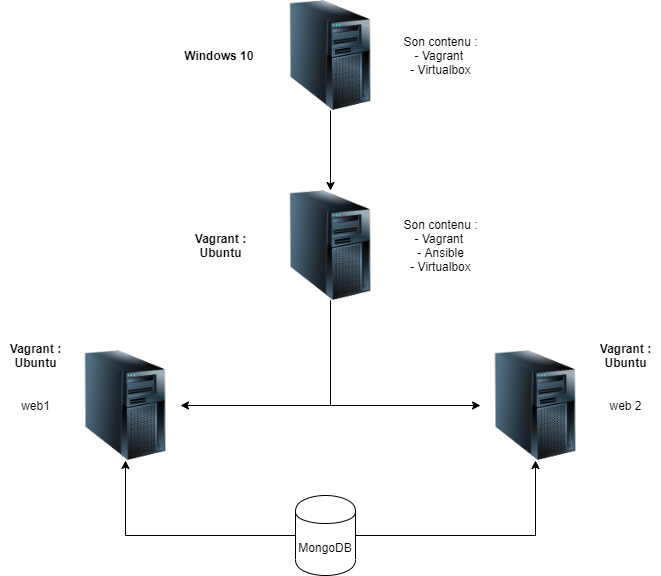

The diagram above was exported from draw.io. Its source (the exported page's mxGraphModel, read from the mxfile embedded in the PNG):
<mxGraphModel dx="1422" dy="1882" grid="1" gridSize="10" guides="1" tooltips="1" connect="1" arrows="1" fold="1" page="1" pageScale="1" pageWidth="827" pageHeight="1169" math="0" shadow="0">
  <root>
    <mxCell id="0" />
    <mxCell id="1" parent="0" />
    <mxCell id="Y_qWTP68_VoVs2MBKvlQ-8" value="" style="edgeStyle=orthogonalEdgeStyle;rounded=0;orthogonalLoop=1;jettySize=auto;html=1;" edge="1" parent="1" source="Y_qWTP68_VoVs2MBKvlQ-6" target="Y_qWTP68_VoVs2MBKvlQ-7">
      <mxGeometry relative="1" as="geometry">
        <Array as="points">
          <mxPoint x="413" y="-475" />
        </Array>
      </mxGeometry>
    </mxCell>
    <mxCell id="Y_qWTP68_VoVs2MBKvlQ-6" value="" style="image;html=1;labelBackgroundColor=#ffffff;image=img/lib/clip_art/computers/Server_Tower_128x128.png" vertex="1" parent="1">
      <mxGeometry x="358" y="-690" width="110" height="110" as="geometry" />
    </mxCell>
    <mxCell id="Y_qWTP68_VoVs2MBKvlQ-7" value="" style="image;html=1;labelBackgroundColor=#ffffff;image=img/lib/clip_art/computers/Server_Tower_128x128.png" vertex="1" parent="1">
      <mxGeometry x="153" y="-530" width="110" height="110" as="geometry" />
    </mxCell>
    <mxCell id="Y_qWTP68_VoVs2MBKvlQ-9" value="" style="edgeStyle=orthogonalEdgeStyle;rounded=0;orthogonalLoop=1;jettySize=auto;html=1;exitX=0.5;exitY=1;exitDx=0;exitDy=0;" edge="1" parent="1" target="Y_qWTP68_VoVs2MBKvlQ-10" source="Y_qWTP68_VoVs2MBKvlQ-6">
      <mxGeometry relative="1" as="geometry">
        <mxPoint x="583" y="-570" as="sourcePoint" />
        <Array as="points">
          <mxPoint x="413" y="-475" />
        </Array>
      </mxGeometry>
    </mxCell>
    <mxCell id="Y_qWTP68_VoVs2MBKvlQ-10" value="" style="image;html=1;labelBackgroundColor=#ffffff;image=img/lib/clip_art/computers/Server_Tower_128x128.png" vertex="1" parent="1">
      <mxGeometry x="563" y="-530" width="110" height="110" as="geometry" />
    </mxCell>
    <mxCell id="Y_qWTP68_VoVs2MBKvlQ-11" value="&lt;b&gt;Vagrant :&lt;br&gt;Ubuntu&lt;/b&gt;" style="text;html=1;align=center;verticalAlign=middle;resizable=0;points=[];autosize=1;" vertex="1" parent="1">
      <mxGeometry x="268" y="-650" width="70" height="30" as="geometry" />
    </mxCell>
    <mxCell id="Y_qWTP68_VoVs2MBKvlQ-13" value="Son contenu :&lt;br&gt;- Vagrant&amp;nbsp;&lt;br&gt;- Ansible&lt;br&gt;- Virtualbox" style="text;html=1;align=center;verticalAlign=middle;resizable=0;points=[];autosize=1;" vertex="1" parent="1">
      <mxGeometry x="478" y="-665" width="90" height="60" as="geometry" />
    </mxCell>
    <mxCell id="Y_qWTP68_VoVs2MBKvlQ-14" value="Son contenu :&lt;br&gt;- Vagrant&amp;nbsp;&lt;br&gt;- Virtualbox" style="text;html=1;align=center;verticalAlign=middle;resizable=0;points=[];autosize=1;" vertex="1" parent="1">
      <mxGeometry x="478" y="-850" width="90" height="50" as="geometry" />
    </mxCell>
    <mxCell id="Y_qWTP68_VoVs2MBKvlQ-16" value="&lt;b&gt;Windows 10&amp;nbsp;&lt;/b&gt;" style="text;html=1;align=center;verticalAlign=middle;resizable=0;points=[];autosize=1;" vertex="1" parent="1">
      <mxGeometry x="258" y="-835" width="90" height="20" as="geometry" />
    </mxCell>
    <mxCell id="Y_qWTP68_VoVs2MBKvlQ-18" value="" style="edgeStyle=orthogonalEdgeStyle;rounded=0;orthogonalLoop=1;jettySize=auto;html=1;" edge="1" parent="1" source="Y_qWTP68_VoVs2MBKvlQ-17" target="Y_qWTP68_VoVs2MBKvlQ-6">
      <mxGeometry relative="1" as="geometry" />
    </mxCell>
    <mxCell id="Y_qWTP68_VoVs2MBKvlQ-17" value="" style="image;html=1;labelBackgroundColor=#ffffff;image=img/lib/clip_art/computers/Server_Tower_128x128.png" vertex="1" parent="1">
      <mxGeometry x="358" y="-880" width="110" height="110" as="geometry" />
    </mxCell>
    <mxCell id="Y_qWTP68_VoVs2MBKvlQ-20" value="&lt;b&gt;Vagrant :&lt;br&gt;Ubuntu&lt;/b&gt;" style="text;html=1;align=center;verticalAlign=middle;resizable=0;points=[];autosize=1;" vertex="1" parent="1">
      <mxGeometry x="673" y="-540" width="70" height="30" as="geometry" />
    </mxCell>
    <mxCell id="Y_qWTP68_VoVs2MBKvlQ-21" value="&lt;b&gt;Vagrant :&lt;br&gt;Ubuntu&lt;/b&gt;" style="text;html=1;align=center;verticalAlign=middle;resizable=0;points=[];autosize=1;" vertex="1" parent="1">
      <mxGeometry x="83" y="-540" width="70" height="30" as="geometry" />
    </mxCell>
    <mxCell id="Y_qWTP68_VoVs2MBKvlQ-22" value="web1" style="text;html=1;align=center;verticalAlign=middle;resizable=0;points=[];autosize=1;" vertex="1" parent="1">
      <mxGeometry x="98" y="-485" width="40" height="20" as="geometry" />
    </mxCell>
    <mxCell id="Y_qWTP68_VoVs2MBKvlQ-23" value="web 2" style="text;html=1;align=center;verticalAlign=middle;resizable=0;points=[];autosize=1;" vertex="1" parent="1">
      <mxGeometry x="683" y="-485" width="50" height="20" as="geometry" />
    </mxCell>
    <mxCell id="Y_qWTP68_VoVs2MBKvlQ-26" value="" style="edgeStyle=orthogonalEdgeStyle;rounded=0;orthogonalLoop=1;jettySize=auto;html=1;" edge="1" parent="1" source="Y_qWTP68_VoVs2MBKvlQ-24" target="Y_qWTP68_VoVs2MBKvlQ-10">
      <mxGeometry relative="1" as="geometry">
        <mxPoint x="518" y="-345" as="targetPoint" />
      </mxGeometry>
    </mxCell>
    <mxCell id="Y_qWTP68_VoVs2MBKvlQ-28" value="" style="edgeStyle=orthogonalEdgeStyle;rounded=0;orthogonalLoop=1;jettySize=auto;html=1;" edge="1" parent="1" source="Y_qWTP68_VoVs2MBKvlQ-24" target="Y_qWTP68_VoVs2MBKvlQ-7">
      <mxGeometry relative="1" as="geometry">
        <mxPoint x="298" y="-345" as="targetPoint" />
      </mxGeometry>
    </mxCell>
    <mxCell id="Y_qWTP68_VoVs2MBKvlQ-24" value="MongoDB" style="shape=cylinder;whiteSpace=wrap;html=1;boundedLbl=1;backgroundOutline=1;" vertex="1" parent="1">
      <mxGeometry x="378" y="-385" width="60" height="80" as="geometry" />
    </mxCell>
  </root>
</mxGraphModel>